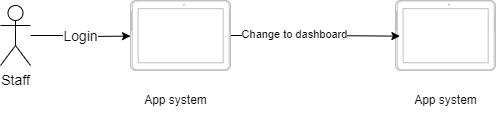

The diagram above was exported from draw.io. Its source (the exported page's mxGraphModel, read from the mxfile embedded in the PNG):
<mxGraphModel dx="1050" dy="549" grid="1" gridSize="10" guides="1" tooltips="1" connect="1" arrows="1" fold="1" page="1" pageScale="1" pageWidth="850" pageHeight="1100" math="0" shadow="0">
  <root>
    <mxCell id="0" />
    <mxCell id="1" parent="0" />
    <mxCell id="iMubU9jxyR3AFrOgvaaI-1" value="Login" style="edgeStyle=orthogonalEdgeStyle;rounded=0;orthogonalLoop=1;jettySize=auto;html=1;entryX=0.563;entryY=0;entryDx=0;entryDy=0;entryPerimeter=0;fontSize=14;" edge="1" parent="1" source="iMubU9jxyR3AFrOgvaaI-2">
      <mxGeometry relative="1" as="geometry">
        <mxPoint x="160" y="210.58999999999992" as="targetPoint" />
      </mxGeometry>
    </mxCell>
    <mxCell id="iMubU9jxyR3AFrOgvaaI-2" value="Staff" style="shape=umlActor;verticalLabelPosition=bottom;verticalAlign=top;html=1;outlineConnect=0;fontSize=14;" vertex="1" parent="1">
      <mxGeometry x="30" y="180" width="30" height="60" as="geometry" />
    </mxCell>
    <mxCell id="iMubU9jxyR3AFrOgvaaI-6" value="App system" style="text;html=1;align=center;verticalAlign=middle;resizable=0;points=[];autosize=1;strokeColor=none;fillColor=none;" vertex="1" parent="1">
      <mxGeometry x="160" y="260" width="90" height="30" as="geometry" />
    </mxCell>
    <mxCell id="iMubU9jxyR3AFrOgvaaI-20" value="" style="verticalLabelPosition=bottom;verticalAlign=top;html=1;shadow=0;dashed=0;strokeWidth=1;shape=mxgraph.android.tab2;strokeColor=#c0c0c0;direction=north;" vertex="1" parent="1">
      <mxGeometry x="425" y="175" width="100" height="70" as="geometry" />
    </mxCell>
    <mxCell id="iMubU9jxyR3AFrOgvaaI-25" style="edgeStyle=orthogonalEdgeStyle;rounded=0;orthogonalLoop=1;jettySize=auto;html=1;entryX=0.491;entryY=0.044;entryDx=0;entryDy=0;entryPerimeter=0;" edge="1" parent="1" source="iMubU9jxyR3AFrOgvaaI-23" target="iMubU9jxyR3AFrOgvaaI-20">
      <mxGeometry relative="1" as="geometry" />
    </mxCell>
    <mxCell id="iMubU9jxyR3AFrOgvaaI-26" value="Change to dashboard" style="edgeLabel;html=1;align=center;verticalAlign=middle;resizable=0;points=[];" vertex="1" connectable="0" parent="iMubU9jxyR3AFrOgvaaI-25">
      <mxGeometry x="-0.261" y="2" relative="1" as="geometry">
        <mxPoint as="offset" />
      </mxGeometry>
    </mxCell>
    <mxCell id="iMubU9jxyR3AFrOgvaaI-23" value="" style="verticalLabelPosition=bottom;verticalAlign=top;html=1;shadow=0;dashed=0;strokeWidth=1;shape=mxgraph.android.tab2;strokeColor=#c0c0c0;direction=north;" vertex="1" parent="1">
      <mxGeometry x="160" y="175" width="100" height="70" as="geometry" />
    </mxCell>
    <mxCell id="iMubU9jxyR3AFrOgvaaI-27" value="App system" style="text;html=1;align=center;verticalAlign=middle;resizable=0;points=[];autosize=1;strokeColor=none;fillColor=none;" vertex="1" parent="1">
      <mxGeometry x="430" y="260" width="90" height="30" as="geometry" />
    </mxCell>
  </root>
</mxGraphModel>